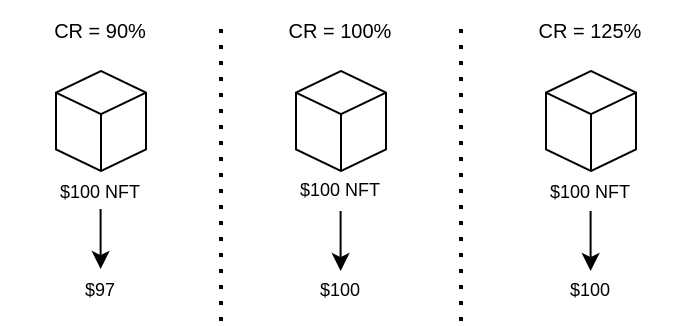

The diagram above was exported from draw.io. Its source (the exported page's mxGraphModel, read from the mxfile embedded in the PNG):
<mxGraphModel dx="934" dy="513" grid="1" gridSize="10" guides="1" tooltips="1" connect="1" arrows="1" fold="1" page="1" pageScale="1" pageWidth="850" pageHeight="1100" math="0" shadow="0">
  <root>
    <mxCell id="0" />
    <mxCell id="1" parent="0" />
    <mxCell id="t6x9JGE_GRTGvyp4qcT1-1" value="" style="endArrow=none;dashed=1;html=1;dashPattern=1 3;strokeWidth=2;rounded=0;" edge="1" parent="1">
      <mxGeometry width="50" height="50" relative="1" as="geometry">
        <mxPoint x="460" y="360" as="sourcePoint" />
        <mxPoint x="460" y="210" as="targetPoint" />
      </mxGeometry>
    </mxCell>
    <mxCell id="t6x9JGE_GRTGvyp4qcT1-3" value="&lt;font style=&quot;font-size: 10px&quot;&gt;CR = 100%&lt;/font&gt;" style="text;html=1;strokeColor=none;fillColor=none;align=center;verticalAlign=middle;whiteSpace=wrap;rounded=0;" vertex="1" parent="1">
      <mxGeometry x="350" y="200" width="100" height="30" as="geometry" />
    </mxCell>
    <mxCell id="t6x9JGE_GRTGvyp4qcT1-4" value="CR = 90%" style="text;html=1;strokeColor=none;fillColor=none;align=center;verticalAlign=middle;whiteSpace=wrap;rounded=0;fontSize=10;" vertex="1" parent="1">
      <mxGeometry x="230" y="200" width="100" height="30" as="geometry" />
    </mxCell>
    <mxCell id="t6x9JGE_GRTGvyp4qcT1-5" value="" style="endArrow=none;dashed=1;html=1;dashPattern=1 3;strokeWidth=2;rounded=0;" edge="1" parent="1">
      <mxGeometry width="50" height="50" relative="1" as="geometry">
        <mxPoint x="340" y="360" as="sourcePoint" />
        <mxPoint x="340" y="210" as="targetPoint" />
      </mxGeometry>
    </mxCell>
    <mxCell id="t6x9JGE_GRTGvyp4qcT1-6" value="&lt;font style=&quot;font-size: 10px&quot;&gt;CR = 125%&lt;/font&gt;" style="text;html=1;strokeColor=none;fillColor=none;align=center;verticalAlign=middle;whiteSpace=wrap;rounded=0;" vertex="1" parent="1">
      <mxGeometry x="475" y="200" width="100" height="30" as="geometry" />
    </mxCell>
    <mxCell id="t6x9JGE_GRTGvyp4qcT1-8" value="" style="html=1;whiteSpace=wrap;shape=isoCube2;backgroundOutline=1;isoAngle=15;" vertex="1" parent="1">
      <mxGeometry x="257.5" y="235" width="45" height="50" as="geometry" />
    </mxCell>
    <mxCell id="t6x9JGE_GRTGvyp4qcT1-11" value="$100 NFT" style="text;html=1;strokeColor=none;fillColor=none;align=center;verticalAlign=middle;whiteSpace=wrap;rounded=0;fontSize=9;" vertex="1" parent="1">
      <mxGeometry x="230" y="291" width="100" height="10" as="geometry" />
    </mxCell>
    <mxCell id="t6x9JGE_GRTGvyp4qcT1-14" value="" style="html=1;whiteSpace=wrap;shape=isoCube2;backgroundOutline=1;isoAngle=15;" vertex="1" parent="1">
      <mxGeometry x="377.5" y="235" width="45" height="50" as="geometry" />
    </mxCell>
    <mxCell id="t6x9JGE_GRTGvyp4qcT1-15" value="$100 NFT" style="text;html=1;strokeColor=none;fillColor=none;align=center;verticalAlign=middle;whiteSpace=wrap;rounded=0;fontSize=9;" vertex="1" parent="1">
      <mxGeometry x="350" y="290" width="100" height="10" as="geometry" />
    </mxCell>
    <mxCell id="t6x9JGE_GRTGvyp4qcT1-16" value="" style="html=1;whiteSpace=wrap;shape=isoCube2;backgroundOutline=1;isoAngle=15;" vertex="1" parent="1">
      <mxGeometry x="502.5" y="235" width="45" height="50" as="geometry" />
    </mxCell>
    <mxCell id="t6x9JGE_GRTGvyp4qcT1-17" value="$100 NFT" style="text;html=1;strokeColor=none;fillColor=none;align=center;verticalAlign=middle;whiteSpace=wrap;rounded=0;fontSize=9;" vertex="1" parent="1">
      <mxGeometry x="475" y="291" width="100" height="10" as="geometry" />
    </mxCell>
    <mxCell id="t6x9JGE_GRTGvyp4qcT1-19" value="" style="endArrow=classic;html=1;rounded=0;fontSize=9;" edge="1" parent="1">
      <mxGeometry width="50" height="50" relative="1" as="geometry">
        <mxPoint x="279.8" y="304" as="sourcePoint" />
        <mxPoint x="279.8" y="334" as="targetPoint" />
      </mxGeometry>
    </mxCell>
    <mxCell id="t6x9JGE_GRTGvyp4qcT1-20" value="" style="endArrow=classic;html=1;rounded=0;fontSize=9;" edge="1" parent="1">
      <mxGeometry width="50" height="50" relative="1" as="geometry">
        <mxPoint x="399.8" y="305" as="sourcePoint" />
        <mxPoint x="399.8" y="335" as="targetPoint" />
      </mxGeometry>
    </mxCell>
    <mxCell id="t6x9JGE_GRTGvyp4qcT1-21" value="" style="endArrow=classic;html=1;rounded=0;fontSize=9;" edge="1" parent="1">
      <mxGeometry width="50" height="50" relative="1" as="geometry">
        <mxPoint x="524.8000000000001" y="305" as="sourcePoint" />
        <mxPoint x="524.8000000000001" y="335" as="targetPoint" />
      </mxGeometry>
    </mxCell>
    <mxCell id="t6x9JGE_GRTGvyp4qcT1-23" value="$100" style="text;html=1;strokeColor=none;fillColor=none;align=center;verticalAlign=middle;whiteSpace=wrap;rounded=0;fontSize=9;" vertex="1" parent="1">
      <mxGeometry x="350" y="340" width="100" height="10" as="geometry" />
    </mxCell>
    <mxCell id="t6x9JGE_GRTGvyp4qcT1-24" value="$100" style="text;html=1;strokeColor=none;fillColor=none;align=center;verticalAlign=middle;whiteSpace=wrap;rounded=0;fontSize=9;" vertex="1" parent="1">
      <mxGeometry x="475" y="340" width="100" height="10" as="geometry" />
    </mxCell>
    <mxCell id="t6x9JGE_GRTGvyp4qcT1-25" value="$97" style="text;html=1;strokeColor=none;fillColor=none;align=center;verticalAlign=middle;whiteSpace=wrap;rounded=0;fontSize=9;" vertex="1" parent="1">
      <mxGeometry x="230" y="340" width="100" height="10" as="geometry" />
    </mxCell>
  </root>
</mxGraphModel>